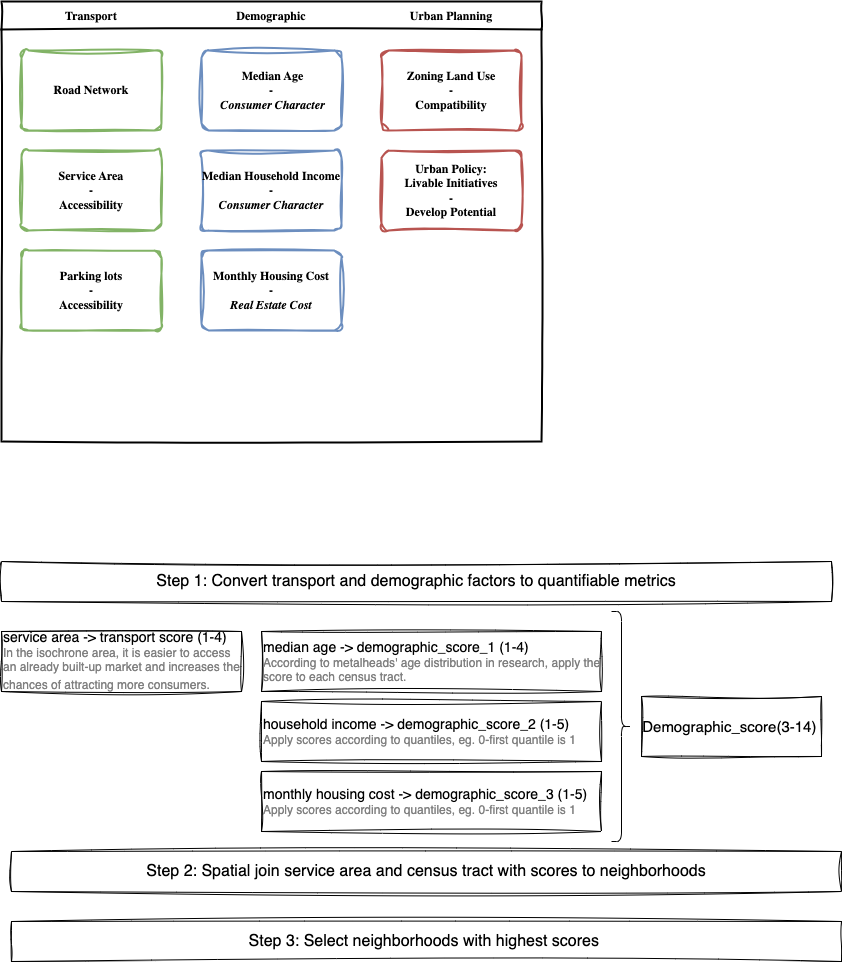

The diagram above was exported from draw.io. Its source (the exported page's mxGraphModel, read from the mxfile embedded in the PNG):
<mxGraphModel dx="1191" dy="850" grid="1" gridSize="10" guides="1" tooltips="1" connect="1" arrows="1" fold="1" page="1" pageScale="1" pageWidth="1169" pageHeight="1654" background="#ffffff" math="0" shadow="0">
  <root>
    <mxCell id="0" />
    <mxCell id="1" parent="0" />
    <mxCell id="_5mSTuPxr-ZiKRkBDSY7-1" value="" style="swimlane;fontStyle=2;childLayout=stackLayout;horizontal=1;startSize=28;horizontalStack=1;resizeParent=1;resizeParentMax=0;resizeLast=0;collapsible=0;marginBottom=0;swimlaneFillColor=none;fontFamily=Permanent Marker;fontSize=16;points=[];verticalAlign=top;stackBorder=0;resizable=1;strokeWidth=2;sketch=1;disableMultiStroke=1;" parent="1" vertex="1">
      <mxGeometry x="160" y="80" width="540" height="440" as="geometry" />
    </mxCell>
    <object label="Transport" status="New" id="_5mSTuPxr-ZiKRkBDSY7-2">
      <mxCell style="swimlane;strokeWidth=2;fontFamily=Permanent Marker;html=0;startSize=1;verticalAlign=bottom;spacingBottom=5;points=[];childLayout=stackLayout;stackBorder=20;stackSpacing=20;resizeLast=0;resizeParent=1;horizontalStack=0;collapsible=0;sketch=1;strokeColor=none;fillStyle=solid;fillColor=#A0522D;" parent="_5mSTuPxr-ZiKRkBDSY7-1" vertex="1">
        <mxGeometry y="28" width="180" height="412" as="geometry" />
      </mxCell>
    </object>
    <object label="Road Network" placeholders="1" id="_5mSTuPxr-ZiKRkBDSY7-3">
      <mxCell style="whiteSpace=wrap;html=1;strokeWidth=2;fontStyle=1;spacingTop=0;rounded=1;arcSize=9;points=[];fontFamily=Permanent Marker;hachureGap=8;fillWeight=1;sketch=1;curveFitting=1;jiggle=2;fillColor=none;strokeColor=#82b366;" parent="_5mSTuPxr-ZiKRkBDSY7-2" vertex="1">
        <mxGeometry x="20" y="21" width="140" height="80" as="geometry" />
      </mxCell>
    </object>
    <object label="Service Area&lt;br&gt;-&lt;br&gt;Accessibility" placeholders="1" id="_5mSTuPxr-ZiKRkBDSY7-4">
      <mxCell style="whiteSpace=wrap;html=1;strokeWidth=2;fontStyle=1;spacingTop=0;rounded=1;arcSize=9;points=[];fontFamily=Permanent Marker;hachureGap=8;fillWeight=1;sketch=1;curveFitting=1;jiggle=2;fillColor=none;strokeColor=#82b366;" parent="_5mSTuPxr-ZiKRkBDSY7-2" vertex="1">
        <mxGeometry x="20" y="121" width="140" height="80" as="geometry" />
      </mxCell>
    </object>
    <object label="Parking lots&lt;br&gt;-&lt;br&gt;Accessibility" placeholders="1" id="_5mSTuPxr-ZiKRkBDSY7-5">
      <mxCell style="whiteSpace=wrap;html=1;strokeWidth=2;fontStyle=1;spacingTop=0;rounded=1;arcSize=9;points=[];fontFamily=Permanent Marker;hachureGap=8;fillWeight=1;sketch=1;curveFitting=1;jiggle=2;fillColor=none;strokeColor=#82b366;" parent="_5mSTuPxr-ZiKRkBDSY7-2" vertex="1">
        <mxGeometry x="20" y="221" width="140" height="80" as="geometry" />
      </mxCell>
    </object>
    <object label="Demographic" status="New" id="yYx8c8KxmcDz4IBye1Sm-5">
      <mxCell style="swimlane;strokeWidth=2;fontFamily=Permanent Marker;html=0;startSize=1;verticalAlign=bottom;spacingBottom=5;points=[];childLayout=stackLayout;stackBorder=20;stackSpacing=20;resizeLast=0;resizeParent=1;horizontalStack=0;collapsible=0;sketch=1;strokeColor=none;fillStyle=solid;fillColor=#A0522D;" vertex="1" parent="_5mSTuPxr-ZiKRkBDSY7-1">
        <mxGeometry x="180" y="28" width="180" height="412" as="geometry" />
      </mxCell>
    </object>
    <object label="&amp;nbsp;Median Age&lt;br&gt;-&lt;br&gt;&amp;nbsp;&lt;i style=&quot;border-color: var(--border-color);&quot;&gt;Consumer Character&lt;br&gt;&lt;/i&gt;" placeholders="1" id="yYx8c8KxmcDz4IBye1Sm-6">
      <mxCell style="whiteSpace=wrap;html=1;strokeWidth=2;fontStyle=1;spacingTop=0;rounded=1;arcSize=9;points=[];fontFamily=Permanent Marker;hachureGap=8;fillWeight=1;sketch=1;curveFitting=1;jiggle=2;fillColor=none;strokeColor=#6c8ebf;" vertex="1" parent="yYx8c8KxmcDz4IBye1Sm-5">
        <mxGeometry x="20" y="21" width="140" height="80" as="geometry" />
      </mxCell>
    </object>
    <object label="Median Household Income&lt;br&gt;-&lt;br&gt;&lt;i&gt;Consumer Character&lt;/i&gt;" placeholders="1" id="yYx8c8KxmcDz4IBye1Sm-7">
      <mxCell style="whiteSpace=wrap;html=1;strokeWidth=2;fontStyle=1;spacingTop=0;rounded=1;arcSize=9;points=[];fontFamily=Permanent Marker;hachureGap=8;fillWeight=1;sketch=1;curveFitting=1;jiggle=2;fillColor=none;strokeColor=#6c8ebf;" vertex="1" parent="yYx8c8KxmcDz4IBye1Sm-5">
        <mxGeometry x="20" y="121" width="140" height="80" as="geometry" />
      </mxCell>
    </object>
    <object label="Monthly Housing Cost&lt;br&gt;-&lt;br&gt;&lt;i&gt;Real Estate Cost&lt;/i&gt;" placeholders="1" id="yYx8c8KxmcDz4IBye1Sm-8">
      <mxCell style="whiteSpace=wrap;html=1;strokeWidth=2;fontStyle=1;spacingTop=0;rounded=1;arcSize=9;points=[];fontFamily=Permanent Marker;hachureGap=8;fillWeight=1;sketch=1;curveFitting=1;jiggle=2;fillColor=none;strokeColor=#6c8ebf;" vertex="1" parent="yYx8c8KxmcDz4IBye1Sm-5">
        <mxGeometry x="20" y="221" width="140" height="80" as="geometry" />
      </mxCell>
    </object>
    <object label="Urban Planning" status="New" id="yYx8c8KxmcDz4IBye1Sm-1">
      <mxCell style="swimlane;strokeWidth=2;fontFamily=Permanent Marker;html=0;startSize=1;verticalAlign=bottom;spacingBottom=5;points=[];childLayout=stackLayout;stackBorder=20;stackSpacing=20;resizeLast=0;resizeParent=1;horizontalStack=0;collapsible=0;sketch=1;strokeColor=none;fillStyle=solid;fillColor=#A0522D;" vertex="1" parent="_5mSTuPxr-ZiKRkBDSY7-1">
        <mxGeometry x="360" y="28" width="180" height="412" as="geometry" />
      </mxCell>
    </object>
    <object label="Zoning Land Use&lt;br&gt;-&lt;br&gt;Compatibility" placeholders="1" id="yYx8c8KxmcDz4IBye1Sm-2">
      <mxCell style="whiteSpace=wrap;html=1;strokeWidth=2;fontStyle=1;spacingTop=0;rounded=1;arcSize=9;points=[];fontFamily=Permanent Marker;hachureGap=8;fillWeight=1;sketch=1;curveFitting=1;jiggle=2;fillColor=none;strokeColor=#b85450;" vertex="1" parent="yYx8c8KxmcDz4IBye1Sm-1">
        <mxGeometry x="20" y="21" width="140" height="80" as="geometry" />
      </mxCell>
    </object>
    <object label="Urban Policy:&lt;br&gt;Livable Initiatives&lt;br&gt;-&lt;br&gt;Develop Potential" placeholders="1" id="yYx8c8KxmcDz4IBye1Sm-3">
      <mxCell style="whiteSpace=wrap;html=1;strokeWidth=2;fontStyle=1;spacingTop=0;rounded=1;arcSize=9;points=[];fontFamily=Permanent Marker;hachureGap=8;fillWeight=1;sketch=1;curveFitting=1;jiggle=2;fillColor=none;strokeColor=#b85450;" vertex="1" parent="yYx8c8KxmcDz4IBye1Sm-1">
        <mxGeometry x="20" y="121" width="140" height="80" as="geometry" />
      </mxCell>
    </object>
    <mxCell id="yYx8c8KxmcDz4IBye1Sm-15" value="&lt;font style=&quot;font-size: 16px;&quot;&gt;Step 1: Convert&lt;span style=&quot;&quot;&gt; &lt;/span&gt;&lt;span style=&quot;&quot;&gt;transport&amp;nbsp;&lt;/span&gt;&lt;span style=&quot;&quot;&gt;and&amp;nbsp;&lt;/span&gt;&lt;span style=&quot;&quot;&gt;demographic&amp;nbsp;&lt;/span&gt;&lt;span style=&quot;&quot;&gt;factors to&lt;/span&gt;&lt;span style=&quot;&quot;&gt;&amp;nbsp;&lt;/span&gt;&lt;span style=&quot;&quot;&gt;quantifiable&amp;nbsp;&lt;/span&gt;&lt;span style=&quot;&quot;&gt;metrics&lt;/span&gt;&lt;/font&gt;" style="rounded=0;whiteSpace=wrap;html=1;align=center;sketch=1;curveFitting=1;jiggle=2;fontColor=#000000;" vertex="1" parent="1">
      <mxGeometry x="160" y="640" width="830" height="40" as="geometry" />
    </mxCell>
    <mxCell id="yYx8c8KxmcDz4IBye1Sm-16" value="&lt;font style=&quot;font-size: 14px;&quot;&gt;service area -&amp;gt; transport score (1-4)&lt;/font&gt;&lt;br&gt;&lt;font color=&quot;#808080&quot;&gt;In the isochrone area, it is easier to access an already built-up market and increases the chances of attracting more consumers.&lt;/font&gt;&lt;span style=&quot;font-size: 16px;&quot;&gt;&lt;br&gt;&lt;/span&gt;" style="rounded=0;whiteSpace=wrap;html=1;align=left;sketch=1;curveFitting=1;jiggle=2;" vertex="1" parent="1">
      <mxGeometry x="160" y="710" width="240" height="60" as="geometry" />
    </mxCell>
    <mxCell id="yYx8c8KxmcDz4IBye1Sm-17" value="&lt;font style=&quot;font-size: 14px;&quot;&gt;median age -&amp;gt; demographic_score_1 (1-4)&lt;/font&gt;&lt;br&gt;&lt;font style=&quot;font-size: 12px;&quot; color=&quot;#808080&quot;&gt;According to metalheads' age distribution in research, apply the score to each census tract.&lt;/font&gt;" style="rounded=0;whiteSpace=wrap;html=1;align=left;sketch=1;curveFitting=1;jiggle=2;" vertex="1" parent="1">
      <mxGeometry x="420" y="710" width="340" height="60" as="geometry" />
    </mxCell>
    <mxCell id="yYx8c8KxmcDz4IBye1Sm-18" value="&lt;font style=&quot;font-size: 14px;&quot;&gt;household income -&amp;gt; demographic_score_2 (1-5)&lt;/font&gt;&lt;br&gt;&lt;font color=&quot;#808080&quot;&gt;Apply scores according to quantiles, eg. 0-first quantile is 1&lt;/font&gt;" style="rounded=0;whiteSpace=wrap;html=1;align=left;sketch=1;curveFitting=1;jiggle=2;" vertex="1" parent="1">
      <mxGeometry x="420" y="780" width="340" height="60" as="geometry" />
    </mxCell>
    <mxCell id="yYx8c8KxmcDz4IBye1Sm-19" value="&lt;font style=&quot;font-size: 14px;&quot;&gt;monthly housing cost -&amp;gt; demographic_score_3 (1-5)&lt;/font&gt;&lt;br&gt;&lt;font color=&quot;#808080&quot;&gt;Apply scores according to quantiles, eg. 0-first quantile is 1&lt;/font&gt;" style="rounded=0;whiteSpace=wrap;html=1;align=left;sketch=1;curveFitting=1;jiggle=2;" vertex="1" parent="1">
      <mxGeometry x="420" y="850" width="340" height="60" as="geometry" />
    </mxCell>
    <mxCell id="yYx8c8KxmcDz4IBye1Sm-20" value="" style="shape=curlyBracket;whiteSpace=wrap;html=1;rounded=1;flipH=1;labelPosition=right;verticalLabelPosition=middle;align=left;verticalAlign=middle;" vertex="1" parent="1">
      <mxGeometry x="770" y="690" width="20" height="230" as="geometry" />
    </mxCell>
    <mxCell id="yYx8c8KxmcDz4IBye1Sm-21" value="&lt;font style=&quot;font-size: 15px;&quot;&gt;Demographic_score(3-14)&lt;/font&gt;&amp;nbsp;" style="whiteSpace=wrap;html=1;sketch=1;curveFitting=1;jiggle=2;" vertex="1" parent="1">
      <mxGeometry x="800" y="775" width="180" height="60" as="geometry" />
    </mxCell>
    <mxCell id="yYx8c8KxmcDz4IBye1Sm-22" value="&lt;font style=&quot;font-size: 16px;&quot;&gt;Step 2: Spatial join service area and census tract with scores to neighborhoods&lt;/font&gt;" style="rounded=0;whiteSpace=wrap;html=1;align=center;sketch=1;curveFitting=1;jiggle=2;" vertex="1" parent="1">
      <mxGeometry x="170" y="930" width="830" height="40" as="geometry" />
    </mxCell>
    <mxCell id="yYx8c8KxmcDz4IBye1Sm-23" value="&lt;font style=&quot;font-size: 16px;&quot;&gt;Step 3: Select neighborhoods with highest scores&amp;nbsp;&lt;/font&gt;" style="rounded=0;whiteSpace=wrap;html=1;align=center;sketch=1;curveFitting=1;jiggle=2;" vertex="1" parent="1">
      <mxGeometry x="170" y="1000" width="830" height="40" as="geometry" />
    </mxCell>
  </root>
</mxGraphModel>